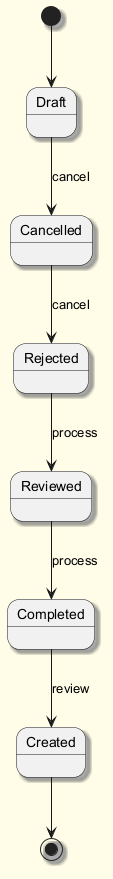

The diagram above was rendered by PlantUML. Its source (embedded in the PNG):
@startuml
skinparam backgroundColor #FFFDE7
skinparam classBackgroundColor #FFF9C4
skinparam classBorderColor #F57F17
skinparam shadowing true
[*] --> Draft
Draft --> Cancelled : cancel
Cancelled --> Rejected : cancel
Rejected --> Reviewed : process
Reviewed --> Completed : process
Completed --> Created : review
Created --> [*]
@enduml